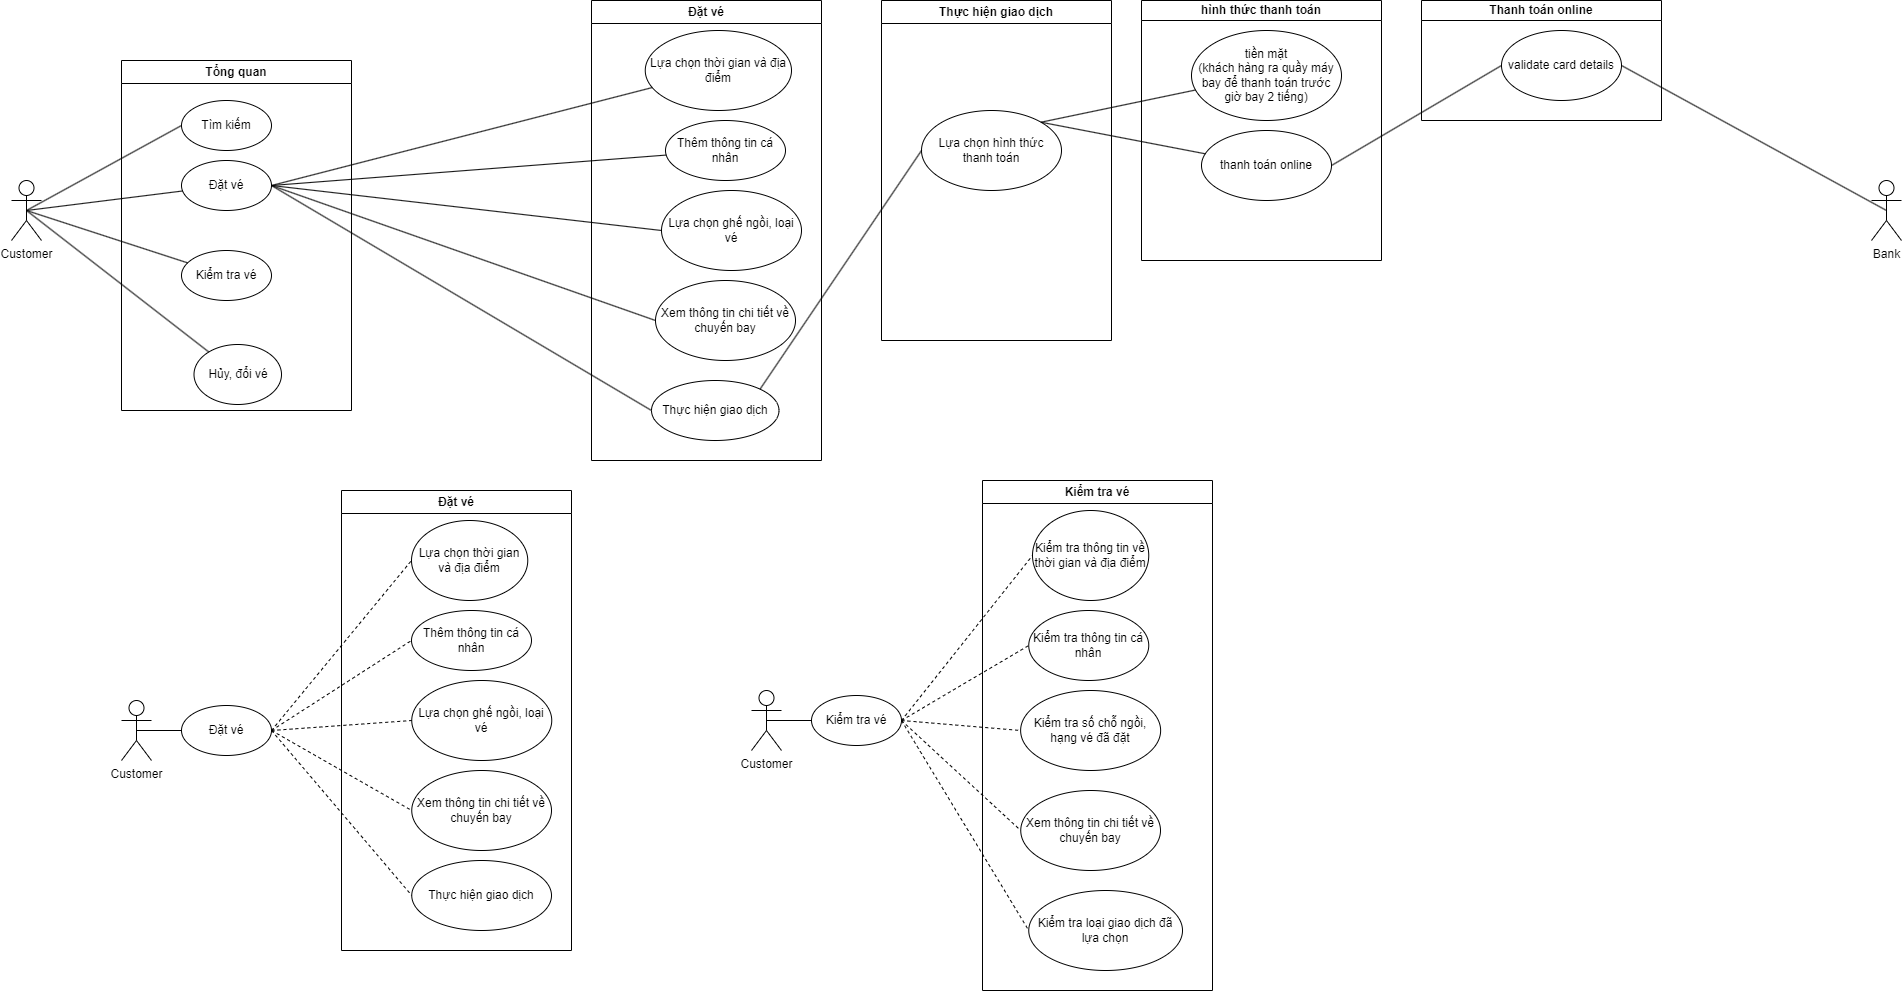

The diagram above was exported from draw.io. Its source (the exported page's mxGraphModel, read from the mxfile embedded in the PNG):
<mxGraphModel dx="1359" dy="834" grid="1" gridSize="10" guides="1" tooltips="1" connect="1" arrows="1" fold="1" page="1" pageScale="1" pageWidth="827" pageHeight="1169" math="0" shadow="0">
  <root>
    <mxCell id="0" />
    <mxCell id="1" parent="0" />
    <mxCell id="JgvXRCNCycnoQqfPrcAH-1" value="Tổng quan" style="swimlane;whiteSpace=wrap" parent="1" vertex="1">
      <mxGeometry x="150" y="700" width="230" height="350" as="geometry" />
    </mxCell>
    <mxCell id="JgvXRCNCycnoQqfPrcAH-2" value="Đặt vé" style="ellipse;whiteSpace=wrap;html=1;" parent="JgvXRCNCycnoQqfPrcAH-1" vertex="1">
      <mxGeometry x="60" y="100" width="90" height="50" as="geometry" />
    </mxCell>
    <mxCell id="JgvXRCNCycnoQqfPrcAH-3" value="Kiểm tra vé" style="ellipse;whiteSpace=wrap;html=1;" parent="JgvXRCNCycnoQqfPrcAH-1" vertex="1">
      <mxGeometry x="60" y="190" width="90" height="50" as="geometry" />
    </mxCell>
    <mxCell id="JgvXRCNCycnoQqfPrcAH-4" value="Tìm kiếm" style="ellipse;whiteSpace=wrap;html=1;" parent="JgvXRCNCycnoQqfPrcAH-1" vertex="1">
      <mxGeometry x="60" y="40" width="90" height="50" as="geometry" />
    </mxCell>
    <mxCell id="JgvXRCNCycnoQqfPrcAH-5" value="Hủy, đổi vé" style="ellipse;whiteSpace=wrap;html=1;" parent="JgvXRCNCycnoQqfPrcAH-1" vertex="1">
      <mxGeometry x="72.5" y="284" width="87.5" height="60" as="geometry" />
    </mxCell>
    <mxCell id="JgvXRCNCycnoQqfPrcAH-6" value="Customer" style="shape=umlActor;verticalLabelPosition=bottom;verticalAlign=top;html=1;outlineConnect=0;" parent="1" vertex="1">
      <mxGeometry x="40" y="820" width="30" height="60" as="geometry" />
    </mxCell>
    <mxCell id="JgvXRCNCycnoQqfPrcAH-7" value="" style="endArrow=none;html=1;rounded=0;exitX=0.5;exitY=0.5;exitDx=0;exitDy=0;exitPerimeter=0;" parent="1" source="JgvXRCNCycnoQqfPrcAH-6" target="JgvXRCNCycnoQqfPrcAH-2" edge="1">
      <mxGeometry width="50" height="50" relative="1" as="geometry">
        <mxPoint x="130" y="910" as="sourcePoint" />
        <mxPoint x="180" y="860" as="targetPoint" />
      </mxGeometry>
    </mxCell>
    <mxCell id="JgvXRCNCycnoQqfPrcAH-8" value="" style="endArrow=none;html=1;rounded=0;exitX=0.5;exitY=0.5;exitDx=0;exitDy=0;exitPerimeter=0;" parent="1" source="JgvXRCNCycnoQqfPrcAH-6" target="JgvXRCNCycnoQqfPrcAH-3" edge="1">
      <mxGeometry width="50" height="50" relative="1" as="geometry">
        <mxPoint x="80" y="750" as="sourcePoint" />
        <mxPoint x="220" y="880" as="targetPoint" />
      </mxGeometry>
    </mxCell>
    <mxCell id="JgvXRCNCycnoQqfPrcAH-9" value="" style="endArrow=none;html=1;rounded=0;exitX=0.5;exitY=0.5;exitDx=0;exitDy=0;exitPerimeter=0;entryX=0;entryY=0.5;entryDx=0;entryDy=0;" parent="1" source="JgvXRCNCycnoQqfPrcAH-6" target="JgvXRCNCycnoQqfPrcAH-4" edge="1">
      <mxGeometry width="50" height="50" relative="1" as="geometry">
        <mxPoint x="65" y="860" as="sourcePoint" />
        <mxPoint x="233.0149253736124" y="896.0031982943456" as="targetPoint" />
      </mxGeometry>
    </mxCell>
    <mxCell id="JgvXRCNCycnoQqfPrcAH-10" value="Đặt vé" style="swimlane;whiteSpace=wrap" parent="1" vertex="1">
      <mxGeometry x="620" y="640" width="230" height="460" as="geometry" />
    </mxCell>
    <mxCell id="JgvXRCNCycnoQqfPrcAH-11" value="Thêm thông tin cá nhân" style="ellipse;whiteSpace=wrap;html=1;" parent="JgvXRCNCycnoQqfPrcAH-10" vertex="1">
      <mxGeometry x="74" y="120" width="120" height="60" as="geometry" />
    </mxCell>
    <mxCell id="JgvXRCNCycnoQqfPrcAH-12" value="Lựa chọn thời gian và địa điểm" style="ellipse;whiteSpace=wrap;html=1;" parent="JgvXRCNCycnoQqfPrcAH-10" vertex="1">
      <mxGeometry x="53.75" y="30" width="146.25" height="80" as="geometry" />
    </mxCell>
    <mxCell id="JgvXRCNCycnoQqfPrcAH-13" value="Lựa chọn ghế ngồi, loại vé" style="ellipse;whiteSpace=wrap;html=1;" parent="JgvXRCNCycnoQqfPrcAH-10" vertex="1">
      <mxGeometry x="70" y="190" width="140" height="80" as="geometry" />
    </mxCell>
    <mxCell id="JgvXRCNCycnoQqfPrcAH-14" value="Xem thông tin chi tiết về chuyến bay" style="ellipse;whiteSpace=wrap;html=1;" parent="JgvXRCNCycnoQqfPrcAH-10" vertex="1">
      <mxGeometry x="64" y="280" width="140" height="80" as="geometry" />
    </mxCell>
    <mxCell id="JgvXRCNCycnoQqfPrcAH-15" value="Thực hiện giao dịch" style="ellipse;whiteSpace=wrap;html=1;" parent="JgvXRCNCycnoQqfPrcAH-10" vertex="1">
      <mxGeometry x="60" y="380" width="127.5" height="60" as="geometry" />
    </mxCell>
    <mxCell id="JgvXRCNCycnoQqfPrcAH-16" value="" style="endArrow=none;html=1;rounded=0;exitX=1;exitY=0.5;exitDx=0;exitDy=0;" parent="1" source="JgvXRCNCycnoQqfPrcAH-2" target="JgvXRCNCycnoQqfPrcAH-11" edge="1">
      <mxGeometry width="50" height="50" relative="1" as="geometry">
        <mxPoint x="455" y="860" as="sourcePoint" />
        <mxPoint x="570" y="620" as="targetPoint" />
      </mxGeometry>
    </mxCell>
    <mxCell id="JgvXRCNCycnoQqfPrcAH-17" value="" style="endArrow=none;html=1;rounded=0;exitX=1;exitY=0.5;exitDx=0;exitDy=0;entryX=0;entryY=0.5;entryDx=0;entryDy=0;" parent="1" source="JgvXRCNCycnoQqfPrcAH-2" target="JgvXRCNCycnoQqfPrcAH-13" edge="1">
      <mxGeometry width="50" height="50" relative="1" as="geometry">
        <mxPoint x="455" y="860" as="sourcePoint" />
        <mxPoint x="685.4018349948739" y="880.5715924102565" as="targetPoint" />
      </mxGeometry>
    </mxCell>
    <mxCell id="JgvXRCNCycnoQqfPrcAH-18" value="" style="endArrow=none;html=1;rounded=0;exitX=1;exitY=0.5;exitDx=0;exitDy=0;" parent="1" source="JgvXRCNCycnoQqfPrcAH-2" target="JgvXRCNCycnoQqfPrcAH-12" edge="1">
      <mxGeometry width="50" height="50" relative="1" as="geometry">
        <mxPoint x="455" y="860" as="sourcePoint" />
        <mxPoint x="610" y="640" as="targetPoint" />
      </mxGeometry>
    </mxCell>
    <mxCell id="JgvXRCNCycnoQqfPrcAH-19" value="" style="endArrow=none;html=1;rounded=0;exitX=1;exitY=0.5;exitDx=0;exitDy=0;entryX=0;entryY=0.5;entryDx=0;entryDy=0;" parent="1" source="JgvXRCNCycnoQqfPrcAH-2" target="JgvXRCNCycnoQqfPrcAH-14" edge="1">
      <mxGeometry width="50" height="50" relative="1" as="geometry">
        <mxPoint x="455" y="860" as="sourcePoint" />
        <mxPoint x="680" y="960" as="targetPoint" />
      </mxGeometry>
    </mxCell>
    <mxCell id="JgvXRCNCycnoQqfPrcAH-25" value="Thực hiện giao dịch" style="swimlane;whiteSpace=wrap;startSize=23;" parent="1" vertex="1">
      <mxGeometry x="910" y="640" width="230" height="340" as="geometry" />
    </mxCell>
    <mxCell id="JgvXRCNCycnoQqfPrcAH-28" value="Lựa chọn hình thức thanh toán" style="ellipse;whiteSpace=wrap;html=1;" parent="JgvXRCNCycnoQqfPrcAH-25" vertex="1">
      <mxGeometry x="40" y="110" width="140" height="80" as="geometry" />
    </mxCell>
    <mxCell id="JgvXRCNCycnoQqfPrcAH-31" value="" style="endArrow=none;html=1;rounded=0;entryX=0;entryY=0.5;entryDx=0;entryDy=0;exitX=1;exitY=0;exitDx=0;exitDy=0;" parent="1" source="JgvXRCNCycnoQqfPrcAH-15" target="JgvXRCNCycnoQqfPrcAH-28" edge="1">
      <mxGeometry width="50" height="50" relative="1" as="geometry">
        <mxPoint x="230" y="970" as="sourcePoint" />
        <mxPoint x="254.8952430513432" y="1151.8687168812494" as="targetPoint" />
      </mxGeometry>
    </mxCell>
    <mxCell id="JgvXRCNCycnoQqfPrcAH-32" value="" style="endArrow=none;html=1;rounded=0;exitX=0.5;exitY=0.5;exitDx=0;exitDy=0;exitPerimeter=0;" parent="1" source="JgvXRCNCycnoQqfPrcAH-6" target="JgvXRCNCycnoQqfPrcAH-5" edge="1">
      <mxGeometry width="50" height="50" relative="1" as="geometry">
        <mxPoint x="65" y="860" as="sourcePoint" />
        <mxPoint x="227.28417378293057" y="933.4246244467868" as="targetPoint" />
      </mxGeometry>
    </mxCell>
    <mxCell id="JgvXRCNCycnoQqfPrcAH-33" value="Bank" style="shape=umlActor;verticalLabelPosition=bottom;verticalAlign=top;html=1;outlineConnect=0;" parent="1" vertex="1">
      <mxGeometry x="1900" y="820" width="30" height="60" as="geometry" />
    </mxCell>
    <mxCell id="JgvXRCNCycnoQqfPrcAH-34" value="" style="endArrow=none;html=1;rounded=0;exitX=1;exitY=0.5;exitDx=0;exitDy=0;entryX=0.5;entryY=0.5;entryDx=0;entryDy=0;entryPerimeter=0;" parent="1" source="JgvXRCNCycnoQqfPrcAH-37" target="JgvXRCNCycnoQqfPrcAH-33" edge="1">
      <mxGeometry width="50" height="50" relative="1" as="geometry">
        <mxPoint x="535" y="1440" as="sourcePoint" />
        <mxPoint x="590" y="1340" as="targetPoint" />
      </mxGeometry>
    </mxCell>
    <mxCell id="JgvXRCNCycnoQqfPrcAH-36" value="Thanh toán online" style="swimlane;whiteSpace=wrap;startSize=20;" parent="1" vertex="1">
      <mxGeometry x="1450" y="640" width="240" height="120" as="geometry" />
    </mxCell>
    <mxCell id="JgvXRCNCycnoQqfPrcAH-37" value="validate card details" style="ellipse;whiteSpace=wrap;html=1;" parent="JgvXRCNCycnoQqfPrcAH-36" vertex="1">
      <mxGeometry x="80" y="30" width="120" height="70" as="geometry" />
    </mxCell>
    <mxCell id="JgvXRCNCycnoQqfPrcAH-38" value="hình thức thanh toán" style="swimlane;whiteSpace=wrap;startSize=20;" parent="1" vertex="1">
      <mxGeometry x="1170" y="640" width="240" height="260" as="geometry" />
    </mxCell>
    <mxCell id="JgvXRCNCycnoQqfPrcAH-39" value="tiền mặt&lt;br&gt;(khách hàng ra quầy máy bay để thanh toán trước giờ bay 2 tiếng)" style="ellipse;whiteSpace=wrap;html=1;" parent="JgvXRCNCycnoQqfPrcAH-38" vertex="1">
      <mxGeometry x="50" y="30" width="150" height="90" as="geometry" />
    </mxCell>
    <mxCell id="JgvXRCNCycnoQqfPrcAH-40" value="thanh toán online" style="ellipse;whiteSpace=wrap;html=1;" parent="JgvXRCNCycnoQqfPrcAH-38" vertex="1">
      <mxGeometry x="60" y="130" width="130" height="70" as="geometry" />
    </mxCell>
    <mxCell id="JgvXRCNCycnoQqfPrcAH-41" value="" style="endArrow=none;html=1;rounded=0;entryX=1;entryY=0;entryDx=0;entryDy=0;" parent="1" source="JgvXRCNCycnoQqfPrcAH-39" target="JgvXRCNCycnoQqfPrcAH-28" edge="1">
      <mxGeometry width="50" height="50" relative="1" as="geometry">
        <mxPoint x="1680" y="747.5" as="sourcePoint" />
        <mxPoint x="1850" y="892.5" as="targetPoint" />
      </mxGeometry>
    </mxCell>
    <mxCell id="JgvXRCNCycnoQqfPrcAH-42" value="" style="endArrow=none;html=1;rounded=0;exitX=1;exitY=0;exitDx=0;exitDy=0;" parent="1" source="JgvXRCNCycnoQqfPrcAH-28" target="JgvXRCNCycnoQqfPrcAH-40" edge="1">
      <mxGeometry width="50" height="50" relative="1" as="geometry">
        <mxPoint x="1670" y="735" as="sourcePoint" />
        <mxPoint x="1840" y="880" as="targetPoint" />
      </mxGeometry>
    </mxCell>
    <mxCell id="WzyQUL56DEUJ53bedDNf-1" value="" style="endArrow=none;html=1;rounded=0;exitX=1;exitY=0.5;exitDx=0;exitDy=0;entryX=0;entryY=0.5;entryDx=0;entryDy=0;" parent="1" source="JgvXRCNCycnoQqfPrcAH-2" target="JgvXRCNCycnoQqfPrcAH-15" edge="1">
      <mxGeometry width="50" height="50" relative="1" as="geometry">
        <mxPoint x="310" y="835" as="sourcePoint" />
        <mxPoint x="704" y="980" as="targetPoint" />
      </mxGeometry>
    </mxCell>
    <mxCell id="WzyQUL56DEUJ53bedDNf-2" value="" style="endArrow=none;html=1;rounded=0;exitX=1;exitY=0.5;exitDx=0;exitDy=0;entryX=0;entryY=0.5;entryDx=0;entryDy=0;" parent="1" source="JgvXRCNCycnoQqfPrcAH-40" target="JgvXRCNCycnoQqfPrcAH-37" edge="1">
      <mxGeometry width="50" height="50" relative="1" as="geometry">
        <mxPoint x="1660" y="715" as="sourcePoint" />
        <mxPoint x="1925" y="860" as="targetPoint" />
      </mxGeometry>
    </mxCell>
    <mxCell id="WzyQUL56DEUJ53bedDNf-3" value="Customer" style="shape=umlActor;verticalLabelPosition=bottom;verticalAlign=top;html=1;outlineConnect=0;" parent="1" vertex="1">
      <mxGeometry x="150" y="1340" width="30" height="60" as="geometry" />
    </mxCell>
    <mxCell id="WzyQUL56DEUJ53bedDNf-4" value="" style="endArrow=none;html=1;rounded=0;exitX=0.5;exitY=0.5;exitDx=0;exitDy=0;exitPerimeter=0;" parent="1" source="WzyQUL56DEUJ53bedDNf-3" target="WzyQUL56DEUJ53bedDNf-5" edge="1">
      <mxGeometry width="50" height="50" relative="1" as="geometry">
        <mxPoint x="170" y="1380" as="sourcePoint" />
        <mxPoint x="335" y="1390" as="targetPoint" />
      </mxGeometry>
    </mxCell>
    <mxCell id="WzyQUL56DEUJ53bedDNf-5" value="Đặt vé" style="ellipse;whiteSpace=wrap;html=1;" parent="1" vertex="1">
      <mxGeometry x="210" y="1345" width="90" height="50" as="geometry" />
    </mxCell>
    <mxCell id="WzyQUL56DEUJ53bedDNf-6" value="Đặt vé" style="swimlane;whiteSpace=wrap" parent="1" vertex="1">
      <mxGeometry x="370" y="1130" width="230" height="460" as="geometry" />
    </mxCell>
    <mxCell id="WzyQUL56DEUJ53bedDNf-7" value="Thêm thông tin cá nhân" style="ellipse;whiteSpace=wrap;html=1;" parent="WzyQUL56DEUJ53bedDNf-6" vertex="1">
      <mxGeometry x="70" y="120" width="120" height="60" as="geometry" />
    </mxCell>
    <mxCell id="WzyQUL56DEUJ53bedDNf-8" value="Lựa chọn thời gian và địa điểm" style="ellipse;whiteSpace=wrap;html=1;" parent="WzyQUL56DEUJ53bedDNf-6" vertex="1">
      <mxGeometry x="70" y="30" width="116.25" height="80" as="geometry" />
    </mxCell>
    <mxCell id="WzyQUL56DEUJ53bedDNf-9" value="Lựa chọn ghế ngồi, loại vé" style="ellipse;whiteSpace=wrap;html=1;" parent="WzyQUL56DEUJ53bedDNf-6" vertex="1">
      <mxGeometry x="70.25" y="190" width="140" height="80" as="geometry" />
    </mxCell>
    <mxCell id="WzyQUL56DEUJ53bedDNf-10" value="Xem thông tin chi tiết về chuyến bay" style="ellipse;whiteSpace=wrap;html=1;" parent="WzyQUL56DEUJ53bedDNf-6" vertex="1">
      <mxGeometry x="70.25" y="280" width="139.75" height="80" as="geometry" />
    </mxCell>
    <mxCell id="WzyQUL56DEUJ53bedDNf-11" value="Thực hiện giao dịch" style="ellipse;whiteSpace=wrap;html=1;" parent="WzyQUL56DEUJ53bedDNf-6" vertex="1">
      <mxGeometry x="70.25" y="370" width="139.75" height="70" as="geometry" />
    </mxCell>
    <mxCell id="WzyQUL56DEUJ53bedDNf-12" value="" style="endArrow=none;html=1;rounded=0;exitX=1;exitY=0.5;exitDx=0;exitDy=0;entryX=0;entryY=0.5;entryDx=0;entryDy=0;dashed=1;" parent="1" source="WzyQUL56DEUJ53bedDNf-5" target="WzyQUL56DEUJ53bedDNf-8" edge="1">
      <mxGeometry width="50" height="50" relative="1" as="geometry">
        <mxPoint x="460" y="1200" as="sourcePoint" />
        <mxPoint x="665" y="1200" as="targetPoint" />
      </mxGeometry>
    </mxCell>
    <mxCell id="WzyQUL56DEUJ53bedDNf-13" value="" style="endArrow=none;html=1;rounded=0;exitX=1;exitY=0.5;exitDx=0;exitDy=0;entryX=0;entryY=0.5;entryDx=0;entryDy=0;dashed=1;" parent="1" source="WzyQUL56DEUJ53bedDNf-5" target="WzyQUL56DEUJ53bedDNf-7" edge="1">
      <mxGeometry width="50" height="50" relative="1" as="geometry">
        <mxPoint x="456.81980515339455" y="1362.3223304703363" as="sourcePoint" />
        <mxPoint x="683.75" y="1180" as="targetPoint" />
      </mxGeometry>
    </mxCell>
    <mxCell id="WzyQUL56DEUJ53bedDNf-14" value="" style="endArrow=none;html=1;rounded=0;exitX=1;exitY=0.5;exitDx=0;exitDy=0;entryX=0;entryY=0.5;entryDx=0;entryDy=0;strokeColor=default;dashed=1;" parent="1" source="WzyQUL56DEUJ53bedDNf-5" target="WzyQUL56DEUJ53bedDNf-9" edge="1">
      <mxGeometry width="50" height="50" relative="1" as="geometry">
        <mxPoint x="383.06980515339455" y="1560.0023304703363" as="sourcePoint" />
        <mxPoint x="610" y="1377.68" as="targetPoint" />
      </mxGeometry>
    </mxCell>
    <mxCell id="WzyQUL56DEUJ53bedDNf-15" value="" style="endArrow=none;html=1;rounded=0;exitX=1;exitY=0.5;exitDx=0;exitDy=0;entryX=0;entryY=0.5;entryDx=0;entryDy=0;dashed=1;" parent="1" source="WzyQUL56DEUJ53bedDNf-5" target="WzyQUL56DEUJ53bedDNf-10" edge="1">
      <mxGeometry width="50" height="50" relative="1" as="geometry">
        <mxPoint x="349.9998051533946" y="1542.3223304703363" as="sourcePoint" />
        <mxPoint x="576.9300000000001" y="1360" as="targetPoint" />
      </mxGeometry>
    </mxCell>
    <mxCell id="WzyQUL56DEUJ53bedDNf-16" value="" style="endArrow=none;html=1;rounded=0;exitX=1;exitY=0.5;exitDx=0;exitDy=0;entryX=0;entryY=0.5;entryDx=0;entryDy=0;dashed=1;" parent="1" source="WzyQUL56DEUJ53bedDNf-5" target="WzyQUL56DEUJ53bedDNf-11" edge="1">
      <mxGeometry width="50" height="50" relative="1" as="geometry">
        <mxPoint x="459.9998051533946" y="1372.3223304703363" as="sourcePoint" />
        <mxPoint x="686.9300000000001" y="1190" as="targetPoint" />
      </mxGeometry>
    </mxCell>
    <mxCell id="WzyQUL56DEUJ53bedDNf-17" value="Customer" style="shape=umlActor;verticalLabelPosition=bottom;verticalAlign=top;html=1;outlineConnect=0;" parent="1" vertex="1">
      <mxGeometry x="780" y="1330" width="30" height="60" as="geometry" />
    </mxCell>
    <mxCell id="WzyQUL56DEUJ53bedDNf-18" value="" style="endArrow=none;html=1;rounded=0;exitX=0.5;exitY=0.5;exitDx=0;exitDy=0;exitPerimeter=0;" parent="1" source="WzyQUL56DEUJ53bedDNf-17" target="WzyQUL56DEUJ53bedDNf-19" edge="1">
      <mxGeometry width="50" height="50" relative="1" as="geometry">
        <mxPoint x="800" y="1370" as="sourcePoint" />
        <mxPoint x="965" y="1380" as="targetPoint" />
      </mxGeometry>
    </mxCell>
    <mxCell id="WzyQUL56DEUJ53bedDNf-19" value="Kiểm tra vé" style="ellipse;whiteSpace=wrap;html=1;" parent="1" vertex="1">
      <mxGeometry x="840" y="1335" width="90" height="50" as="geometry" />
    </mxCell>
    <mxCell id="WzyQUL56DEUJ53bedDNf-25" value="" style="endArrow=none;html=1;rounded=0;exitX=1;exitY=0.5;exitDx=0;exitDy=0;entryX=0;entryY=0.5;entryDx=0;entryDy=0;dashed=1;" parent="1" source="WzyQUL56DEUJ53bedDNf-19" target="WzyQUL56DEUJ53bedDNf-21" edge="1">
      <mxGeometry width="50" height="50" relative="1" as="geometry">
        <mxPoint x="1090" y="1190" as="sourcePoint" />
        <mxPoint x="1295" y="1190" as="targetPoint" />
      </mxGeometry>
    </mxCell>
    <mxCell id="WzyQUL56DEUJ53bedDNf-26" value="" style="endArrow=none;html=1;rounded=0;exitX=1;exitY=0.5;exitDx=0;exitDy=0;entryX=0;entryY=0.5;entryDx=0;entryDy=0;dashed=1;" parent="1" source="WzyQUL56DEUJ53bedDNf-19" target="WzyQUL56DEUJ53bedDNf-20" edge="1">
      <mxGeometry width="50" height="50" relative="1" as="geometry">
        <mxPoint x="1086.8198051533946" y="1352.3223304703363" as="sourcePoint" />
        <mxPoint x="1313.75" y="1170" as="targetPoint" />
      </mxGeometry>
    </mxCell>
    <mxCell id="WzyQUL56DEUJ53bedDNf-27" value="" style="endArrow=none;html=1;rounded=0;exitX=1;exitY=0.5;exitDx=0;exitDy=0;entryX=0;entryY=0.5;entryDx=0;entryDy=0;strokeColor=default;dashed=1;" parent="1" source="WzyQUL56DEUJ53bedDNf-19" target="WzyQUL56DEUJ53bedDNf-22" edge="1">
      <mxGeometry width="50" height="50" relative="1" as="geometry">
        <mxPoint x="1013.0698051533946" y="1550.0023304703363" as="sourcePoint" />
        <mxPoint x="1240" y="1367.68" as="targetPoint" />
      </mxGeometry>
    </mxCell>
    <mxCell id="WzyQUL56DEUJ53bedDNf-28" value="" style="endArrow=none;html=1;rounded=0;exitX=1;exitY=0.5;exitDx=0;exitDy=0;entryX=0;entryY=0.5;entryDx=0;entryDy=0;dashed=1;" parent="1" source="WzyQUL56DEUJ53bedDNf-19" target="WzyQUL56DEUJ53bedDNf-23" edge="1">
      <mxGeometry width="50" height="50" relative="1" as="geometry">
        <mxPoint x="979.9998051533946" y="1532.3223304703363" as="sourcePoint" />
        <mxPoint x="1206.93" y="1350" as="targetPoint" />
      </mxGeometry>
    </mxCell>
    <mxCell id="WzyQUL56DEUJ53bedDNf-29" value="" style="endArrow=none;html=1;rounded=0;exitX=1;exitY=0.5;exitDx=0;exitDy=0;entryX=0;entryY=0.5;entryDx=0;entryDy=0;dashed=1;" parent="1" source="WzyQUL56DEUJ53bedDNf-19" target="WzyQUL56DEUJ53bedDNf-24" edge="1">
      <mxGeometry width="50" height="50" relative="1" as="geometry">
        <mxPoint x="1089.9998051533946" y="1362.3223304703363" as="sourcePoint" />
        <mxPoint x="1316.93" y="1180" as="targetPoint" />
      </mxGeometry>
    </mxCell>
    <mxCell id="ayR_ClCi9Z2BzBj5Jvmy-1" value="Kiểm tra vé" style="swimlane;whiteSpace=wrap" vertex="1" parent="1">
      <mxGeometry x="1011" y="1120" width="230" height="510" as="geometry" />
    </mxCell>
    <mxCell id="WzyQUL56DEUJ53bedDNf-21" value="Kiểm tra thông tin về thời gian và địa điểm" style="ellipse;whiteSpace=wrap;html=1;" parent="ayR_ClCi9Z2BzBj5Jvmy-1" vertex="1">
      <mxGeometry x="50" y="30" width="116.25" height="90" as="geometry" />
    </mxCell>
    <mxCell id="WzyQUL56DEUJ53bedDNf-20" value="Kiểm tra thông tin cá nhân" style="ellipse;whiteSpace=wrap;html=1;" parent="ayR_ClCi9Z2BzBj5Jvmy-1" vertex="1">
      <mxGeometry x="46.25" y="130" width="120" height="70" as="geometry" />
    </mxCell>
    <mxCell id="WzyQUL56DEUJ53bedDNf-22" value="Kiểm tra số chỗ ngồi, hạng vé đã đặt" style="ellipse;whiteSpace=wrap;html=1;" parent="ayR_ClCi9Z2BzBj5Jvmy-1" vertex="1">
      <mxGeometry x="38.13" y="210" width="140" height="80" as="geometry" />
    </mxCell>
    <mxCell id="WzyQUL56DEUJ53bedDNf-23" value="Xem thông tin chi tiết về chuyến bay" style="ellipse;whiteSpace=wrap;html=1;" parent="ayR_ClCi9Z2BzBj5Jvmy-1" vertex="1">
      <mxGeometry x="38.25" y="310" width="139.75" height="80" as="geometry" />
    </mxCell>
    <mxCell id="WzyQUL56DEUJ53bedDNf-24" value="Kiểm tra loại giao dịch đã lựa chọn" style="ellipse;whiteSpace=wrap;html=1;" parent="ayR_ClCi9Z2BzBj5Jvmy-1" vertex="1">
      <mxGeometry x="46.25" y="410" width="153.75" height="80" as="geometry" />
    </mxCell>
  </root>
</mxGraphModel>